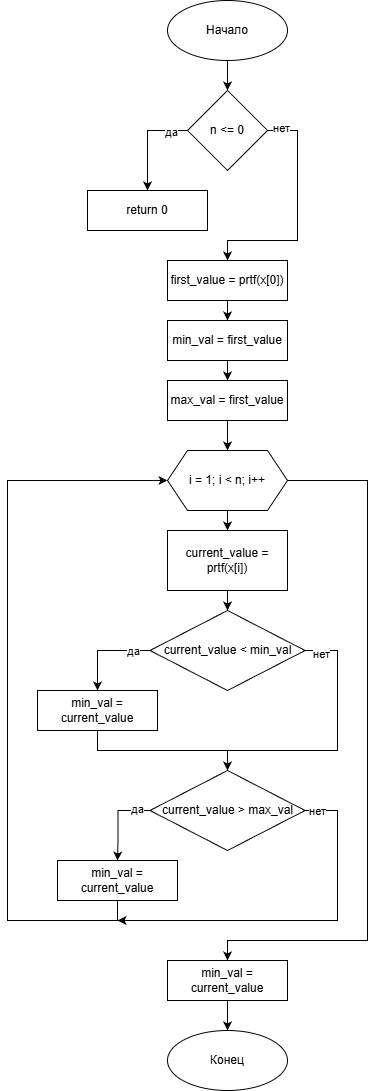

The diagram above was exported from draw.io. Its source (the exported page's mxGraphModel, read from the mxfile embedded in the PNG):
<mxGraphModel dx="703" dy="798" grid="1" gridSize="10" guides="1" tooltips="1" connect="1" arrows="1" fold="1" page="1" pageScale="1" pageWidth="827" pageHeight="1169" background="#FFFFFF" math="0" shadow="0" adaptiveColors="none">
  <root>
    <mxCell id="0" />
    <mxCell id="1" parent="0" />
    <mxCell id="3QnaCFyULP5T2IMgKFcO-44" edge="1" parent="1" source="3QnaCFyULP5T2IMgKFcO-42" style="edgeStyle=orthogonalEdgeStyle;rounded=0;orthogonalLoop=1;jettySize=auto;html=1;entryX=0.5;entryY=0;entryDx=0;entryDy=0;" target="3QnaCFyULP5T2IMgKFcO-43">
      <mxGeometry relative="1" as="geometry" />
    </mxCell>
    <mxCell id="3QnaCFyULP5T2IMgKFcO-42" parent="1" style="ellipse;whiteSpace=wrap;html=1;" value="Начало" vertex="1">
      <mxGeometry height="60" width="120" x="330" y="120" as="geometry" />
    </mxCell>
    <mxCell id="3QnaCFyULP5T2IMgKFcO-46" edge="1" parent="1" source="3QnaCFyULP5T2IMgKFcO-43" style="edgeStyle=orthogonalEdgeStyle;rounded=0;orthogonalLoop=1;jettySize=auto;html=1;entryX=0.5;entryY=0;entryDx=0;entryDy=0;" target="3QnaCFyULP5T2IMgKFcO-45">
      <mxGeometry relative="1" as="geometry">
        <Array as="points">
          <mxPoint x="310" y="250" />
        </Array>
      </mxGeometry>
    </mxCell>
    <mxCell id="3QnaCFyULP5T2IMgKFcO-47" connectable="0" parent="3QnaCFyULP5T2IMgKFcO-46" style="edgeLabel;html=1;align=center;verticalAlign=middle;resizable=0;points=[];" value="да" vertex="1">
      <mxGeometry relative="1" x="-0.66" y="1" as="geometry">
        <mxPoint as="offset" />
      </mxGeometry>
    </mxCell>
    <mxCell id="3QnaCFyULP5T2IMgKFcO-53" edge="1" parent="1" source="3QnaCFyULP5T2IMgKFcO-43" style="edgeStyle=orthogonalEdgeStyle;rounded=0;orthogonalLoop=1;jettySize=auto;html=1;entryX=0.5;entryY=0;entryDx=0;entryDy=0;" target="3QnaCFyULP5T2IMgKFcO-48">
      <mxGeometry relative="1" as="geometry">
        <Array as="points">
          <mxPoint x="460" y="250" />
          <mxPoint x="460" y="360" />
          <mxPoint x="390" y="360" />
        </Array>
      </mxGeometry>
    </mxCell>
    <mxCell id="3QnaCFyULP5T2IMgKFcO-54" connectable="0" parent="3QnaCFyULP5T2IMgKFcO-53" style="edgeLabel;html=1;align=center;verticalAlign=middle;resizable=0;points=[];" value="нет" vertex="1">
      <mxGeometry relative="1" x="-0.887" y="3" as="geometry">
        <mxPoint as="offset" />
      </mxGeometry>
    </mxCell>
    <mxCell id="3QnaCFyULP5T2IMgKFcO-43" parent="1" style="rhombus;whiteSpace=wrap;html=1;" value="n &lt;= 0" vertex="1">
      <mxGeometry height="80" width="80" x="350" y="210" as="geometry" />
    </mxCell>
    <mxCell id="3QnaCFyULP5T2IMgKFcO-45" parent="1" style="rounded=0;whiteSpace=wrap;html=1;" value="return 0" vertex="1">
      <mxGeometry height="40" width="120" x="250" y="310" as="geometry" />
    </mxCell>
    <mxCell id="3QnaCFyULP5T2IMgKFcO-51" edge="1" parent="1" source="3QnaCFyULP5T2IMgKFcO-48" style="edgeStyle=orthogonalEdgeStyle;rounded=0;orthogonalLoop=1;jettySize=auto;html=1;entryX=0.5;entryY=0;entryDx=0;entryDy=0;" target="3QnaCFyULP5T2IMgKFcO-49">
      <mxGeometry relative="1" as="geometry" />
    </mxCell>
    <mxCell id="3QnaCFyULP5T2IMgKFcO-48" parent="1" style="rounded=0;whiteSpace=wrap;html=1;" value="first_value = prtf(x[0])" vertex="1">
      <mxGeometry height="40" width="120" x="330" y="380" as="geometry" />
    </mxCell>
    <mxCell id="3QnaCFyULP5T2IMgKFcO-52" edge="1" parent="1" source="3QnaCFyULP5T2IMgKFcO-49" style="edgeStyle=orthogonalEdgeStyle;rounded=0;orthogonalLoop=1;jettySize=auto;html=1;" target="3QnaCFyULP5T2IMgKFcO-50">
      <mxGeometry relative="1" as="geometry" />
    </mxCell>
    <mxCell id="3QnaCFyULP5T2IMgKFcO-49" parent="1" style="rounded=0;whiteSpace=wrap;html=1;" value="min_val = first_value" vertex="1">
      <mxGeometry height="40" width="120" x="330" y="440" as="geometry" />
    </mxCell>
    <mxCell id="3QnaCFyULP5T2IMgKFcO-56" edge="1" parent="1" source="3QnaCFyULP5T2IMgKFcO-50" style="edgeStyle=orthogonalEdgeStyle;rounded=0;orthogonalLoop=1;jettySize=auto;html=1;" target="3QnaCFyULP5T2IMgKFcO-55" value="">
      <mxGeometry relative="1" as="geometry" />
    </mxCell>
    <mxCell id="3QnaCFyULP5T2IMgKFcO-50" parent="1" style="rounded=0;whiteSpace=wrap;html=1;" value="max_val = first_value" vertex="1">
      <mxGeometry height="40" width="120" x="330" y="500" as="geometry" />
    </mxCell>
    <mxCell id="3QnaCFyULP5T2IMgKFcO-58" edge="1" parent="1" source="3QnaCFyULP5T2IMgKFcO-55" style="edgeStyle=orthogonalEdgeStyle;rounded=0;orthogonalLoop=1;jettySize=auto;html=1;" target="3QnaCFyULP5T2IMgKFcO-57" value="">
      <mxGeometry relative="1" as="geometry" />
    </mxCell>
    <mxCell id="3QnaCFyULP5T2IMgKFcO-81" edge="1" parent="1" source="3QnaCFyULP5T2IMgKFcO-55" style="edgeStyle=orthogonalEdgeStyle;rounded=0;orthogonalLoop=1;jettySize=auto;html=1;entryX=0.5;entryY=0;entryDx=0;entryDy=0;" target="3QnaCFyULP5T2IMgKFcO-80">
      <mxGeometry relative="1" as="geometry">
        <Array as="points">
          <mxPoint x="530" y="600" />
          <mxPoint x="530" y="1060" />
          <mxPoint x="390" y="1060" />
        </Array>
      </mxGeometry>
    </mxCell>
    <mxCell id="3QnaCFyULP5T2IMgKFcO-55" parent="1" style="shape=hexagon;perimeter=hexagonPerimeter2;whiteSpace=wrap;html=1;fixedSize=1;" value="i = 1; i &lt; n; i++" vertex="1">
      <mxGeometry height="60" width="120" x="330" y="570" as="geometry" />
    </mxCell>
    <mxCell id="3QnaCFyULP5T2IMgKFcO-60" edge="1" parent="1" source="3QnaCFyULP5T2IMgKFcO-57" style="edgeStyle=orthogonalEdgeStyle;rounded=0;orthogonalLoop=1;jettySize=auto;html=1;" target="3QnaCFyULP5T2IMgKFcO-59" value="">
      <mxGeometry relative="1" as="geometry" />
    </mxCell>
    <mxCell id="3QnaCFyULP5T2IMgKFcO-57" parent="1" style="rounded=0;whiteSpace=wrap;html=1;" value="current_value = prtf(x[i])" vertex="1">
      <mxGeometry height="60" width="120" x="330" y="650" as="geometry" />
    </mxCell>
    <mxCell id="3QnaCFyULP5T2IMgKFcO-61" edge="1" parent="1" source="3QnaCFyULP5T2IMgKFcO-59" style="edgeStyle=orthogonalEdgeStyle;rounded=0;orthogonalLoop=1;jettySize=auto;html=1;" target="3QnaCFyULP5T2IMgKFcO-62">
      <mxGeometry relative="1" as="geometry">
        <Array as="points">
          <mxPoint x="260" y="770" />
        </Array>
        <mxPoint x="270" y="800" as="targetPoint" />
      </mxGeometry>
    </mxCell>
    <mxCell id="3QnaCFyULP5T2IMgKFcO-63" connectable="0" parent="3QnaCFyULP5T2IMgKFcO-61" style="edgeLabel;html=1;align=center;verticalAlign=middle;resizable=0;points=[];" value="да" vertex="1">
      <mxGeometry relative="1" x="-0.6216" as="geometry">
        <mxPoint x="1" as="offset" />
      </mxGeometry>
    </mxCell>
    <mxCell id="3QnaCFyULP5T2IMgKFcO-75" edge="1" parent="1" source="3QnaCFyULP5T2IMgKFcO-59" style="edgeStyle=orthogonalEdgeStyle;rounded=0;orthogonalLoop=1;jettySize=auto;html=1;entryX=0.5;entryY=0;entryDx=0;entryDy=0;" target="3QnaCFyULP5T2IMgKFcO-64">
      <mxGeometry relative="1" as="geometry">
        <Array as="points">
          <mxPoint x="500" y="770" />
          <mxPoint x="500" y="870" />
          <mxPoint x="390" y="870" />
        </Array>
      </mxGeometry>
    </mxCell>
    <mxCell id="3QnaCFyULP5T2IMgKFcO-76" connectable="0" parent="3QnaCFyULP5T2IMgKFcO-75" style="edgeLabel;html=1;align=center;verticalAlign=middle;resizable=0;points=[];" value="нет" vertex="1">
      <mxGeometry relative="1" x="-0.8819" y="-3" as="geometry">
        <mxPoint as="offset" />
      </mxGeometry>
    </mxCell>
    <mxCell id="3QnaCFyULP5T2IMgKFcO-59" parent="1" style="rhombus;whiteSpace=wrap;html=1;" value="current_value &lt; min_val" vertex="1">
      <mxGeometry height="80" width="155" x="312.5" y="730" as="geometry" />
    </mxCell>
    <mxCell id="3QnaCFyULP5T2IMgKFcO-74" edge="1" parent="1" source="3QnaCFyULP5T2IMgKFcO-62" style="edgeStyle=orthogonalEdgeStyle;rounded=0;orthogonalLoop=1;jettySize=auto;html=1;entryX=0.5;entryY=0;entryDx=0;entryDy=0;" target="3QnaCFyULP5T2IMgKFcO-64">
      <mxGeometry relative="1" as="geometry" />
    </mxCell>
    <mxCell id="3QnaCFyULP5T2IMgKFcO-62" parent="1" style="rounded=0;whiteSpace=wrap;html=1;" value="min_val = current_value" vertex="1">
      <mxGeometry height="40" width="120" x="200" y="810" as="geometry" />
    </mxCell>
    <mxCell id="3QnaCFyULP5T2IMgKFcO-68" edge="1" parent="1" source="3QnaCFyULP5T2IMgKFcO-64" style="edgeStyle=orthogonalEdgeStyle;rounded=0;orthogonalLoop=1;jettySize=auto;html=1;entryX=0.5;entryY=0;entryDx=0;entryDy=0;" target="3QnaCFyULP5T2IMgKFcO-67">
      <mxGeometry relative="1" as="geometry">
        <Array as="points">
          <mxPoint x="280.5" y="930" />
          <mxPoint x="280.5" y="960" />
        </Array>
      </mxGeometry>
    </mxCell>
    <mxCell id="3QnaCFyULP5T2IMgKFcO-69" connectable="0" parent="3QnaCFyULP5T2IMgKFcO-68" style="edgeLabel;html=1;align=center;verticalAlign=middle;resizable=0;points=[];" value="да" vertex="1">
      <mxGeometry relative="1" x="-0.683" y="-2" as="geometry">
        <mxPoint as="offset" />
      </mxGeometry>
    </mxCell>
    <mxCell id="3QnaCFyULP5T2IMgKFcO-78" edge="1" parent="1" source="3QnaCFyULP5T2IMgKFcO-64" style="edgeStyle=orthogonalEdgeStyle;rounded=0;orthogonalLoop=1;jettySize=auto;html=1;">
      <mxGeometry relative="1" as="geometry">
        <Array as="points">
          <mxPoint x="500" y="930" />
          <mxPoint x="500" y="1040" />
        </Array>
        <mxPoint x="280" y="1040" as="targetPoint" />
      </mxGeometry>
    </mxCell>
    <mxCell id="3QnaCFyULP5T2IMgKFcO-79" connectable="0" parent="3QnaCFyULP5T2IMgKFcO-78" style="edgeLabel;html=1;align=center;verticalAlign=middle;resizable=0;points=[];" value="нет" vertex="1">
      <mxGeometry relative="1" x="-0.9366" as="geometry">
        <mxPoint x="1" as="offset" />
      </mxGeometry>
    </mxCell>
    <mxCell id="3QnaCFyULP5T2IMgKFcO-64" parent="1" style="rhombus;whiteSpace=wrap;html=1;" value="current_value &gt; max_val" vertex="1">
      <mxGeometry height="80" width="155" x="312.5" y="890" as="geometry" />
    </mxCell>
    <mxCell id="3QnaCFyULP5T2IMgKFcO-77" edge="1" parent="1" source="3QnaCFyULP5T2IMgKFcO-67" style="edgeStyle=orthogonalEdgeStyle;rounded=0;orthogonalLoop=1;jettySize=auto;html=1;entryX=0;entryY=0.5;entryDx=0;entryDy=0;" target="3QnaCFyULP5T2IMgKFcO-55">
      <mxGeometry relative="1" as="geometry">
        <Array as="points">
          <mxPoint x="280" y="1040" />
          <mxPoint x="170" y="1040" />
          <mxPoint x="170" y="600" />
        </Array>
      </mxGeometry>
    </mxCell>
    <mxCell id="3QnaCFyULP5T2IMgKFcO-67" parent="1" style="rounded=0;whiteSpace=wrap;html=1;" value="min_val = current_value" vertex="1">
      <mxGeometry height="40" width="120" x="220" y="980" as="geometry" />
    </mxCell>
    <mxCell id="3QnaCFyULP5T2IMgKFcO-83" edge="1" parent="1" source="3QnaCFyULP5T2IMgKFcO-80" style="edgeStyle=orthogonalEdgeStyle;rounded=0;orthogonalLoop=1;jettySize=auto;html=1;" target="3QnaCFyULP5T2IMgKFcO-82" value="">
      <mxGeometry relative="1" as="geometry" />
    </mxCell>
    <mxCell id="3QnaCFyULP5T2IMgKFcO-80" parent="1" style="rounded=0;whiteSpace=wrap;html=1;" value="min_val = current_value" vertex="1">
      <mxGeometry height="40" width="120" x="330" y="1080" as="geometry" />
    </mxCell>
    <mxCell id="3QnaCFyULP5T2IMgKFcO-82" parent="1" style="ellipse;whiteSpace=wrap;html=1;" value="Конец" vertex="1">
      <mxGeometry height="60" width="120" x="330" y="1150" as="geometry" />
    </mxCell>
  </root>
</mxGraphModel>